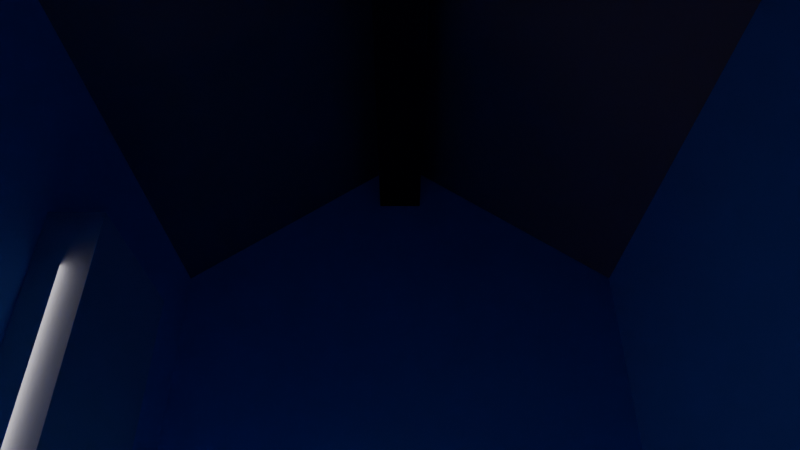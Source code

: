 # Source: models.blend  (saved by Blender 5.0.119; exported with 4.5.12 LTS)
import bpy
from mathutils import Matrix  # noqa: F401  (used for matrix-valued properties, if any)

bpy.ops.wm.read_factory_settings(use_empty=True)
scene = bpy.context.scene
scene.name = 'MainMenuBG'

# ---- materials (node trees are filled in below, after node groups)
mat_material_002 = bpy.data.materials.new('Material.002')
mat_material_001 = bpy.data.materials.new('Material.001')
mat_material = bpy.data.materials.new('Material')

# ---- material node trees
mat_material_002.use_nodes = True; mat_material_002.node_tree.nodes.clear()
_N = mat_material_002.node_tree.nodes; _L = mat_material_002.node_tree.links
n0 = _N.new('ShaderNodeBsdfPrincipled'); n0.name = 'Principled BSDF'; n0.location = (-200, 100)
n0.distribution = 'GGX'
n0.inputs[0].default_value = (0.2345, 0.4496, 1.0, 1.0)
n0.inputs[2].default_value = 0.9
n0.inputs[7].default_value = 0.8417
n1 = _N.new('ShaderNodeOutputMaterial'); n1.name = 'Material Output'; n1.location = (200, 100)
_L.new(n0.outputs[0], n1.inputs[0])
n1.is_active_output = True
mat_material_001.use_nodes = True; mat_material_001.node_tree.nodes.clear()
_N = mat_material_001.node_tree.nodes; _L = mat_material_001.node_tree.links
n0 = _N.new('ShaderNodeBsdfPrincipled'); n0.name = 'Principled BSDF'; n0.location = (-200, 100)
n0.inputs[0].default_value = (0.5577, 0.3923, 0.2763, 1.0)
n1 = _N.new('ShaderNodeOutputMaterial'); n1.name = 'Material Output'; n1.location = (200, 100)
_L.new(n0.outputs[0], n1.inputs[0])
n1.is_active_output = True
mat_material.use_nodes = True; mat_material.node_tree.nodes.clear()
_N = mat_material.node_tree.nodes; _L = mat_material.node_tree.links
n0 = _N.new('ShaderNodeBsdfPrincipled'); n0.name = 'Principled BSDF'; n0.location = (-200, 100)
n0.inputs[0].default_value = (0.115, 0.06572, 0.02849, 1.0)
n1 = _N.new('ShaderNodeOutputMaterial'); n1.name = 'Material Output'; n1.location = (200, 100)
_L.new(n0.outputs[0], n1.inputs[0])
n1.is_active_output = True

# ---- cameras
cam_camera_001 = bpy.data.cameras.new('Camera.001')
cam_camera_001.passepartout_alpha = 0.6081
cam_camera_001.lens = 30.0

# ---- lights
light_sun = bpy.data.lights.new('Sun', 'SUN')
light_sun.use_temperature = True
light_sun.temperature = 3276.0
light_sun.exposure = 5.0
light_area = bpy.data.lights.new('Area', 'AREA')
light_area.use_temperature = True
light_area.temperature = 6604.0
light_area.exposure = 1.472
light_area.energy = 30.8
light_area.size = 1.757
light_area.size_y = 1.0
light_sun_001 = bpy.data.lights.new('Sun.001', 'SUN')
light_sun_001.energy = 1.0

# ---- meshes
me_cube_001 = bpy.data.meshes.new('Cube.001')
me_cube_001.from_pydata([(-5.0, -7.5, 0.0), (-5.0, -7.5, 14.52), (-5.0, 7.5, 0.0), (-5.0, 7.5, 14.52), (5.0, -7.5, 0.0), (5.0, -7.5, 14.52), (5.0, 7.5, 0.0), (5.0, 7.5, 14.52), (-5.875, 8.278, -1.04), (-5.875, -8.278, -1.04), (-5.875, -8.278, 14.52), (-5.875, 8.278, 14.52), (5.875, 8.278, -1.04), (5.875, 8.278, 14.52), (5.875, -8.278, -1.04), (5.875, -8.278, 14.52)], [], [(0, 1, 3, 2), (2, 3, 7, 6), (6, 7, 5, 4), (4, 5, 1, 0), (2, 6, 4, 0), (9, 8, 11, 10), (8, 12, 13, 11), (12, 14, 15, 13), (14, 9, 10, 15), (8, 9, 14, 12), (5, 7, 13, 15), (3, 1, 10, 11), (1, 5, 15, 10), (7, 3, 11, 13)])
_uv = me_cube_001.uv_layers.new(name='UVMap')
_uv.uv.foreach_set('vector', [0.375, 0.0, 0.625, 0.0, 0.625, 0.25, 0.375, 0.25, 0.375, 0.25, 0.625, 0.25, 0.625, 0.5, 0.375, 0.5, 0.375, 0.5, 0.625, 0.5, 0.625, 0.75, 0.375, 0.75, 0.375, 0.75, 0.625, 0.75, 0.625, 1.0, 0.375, 1.0, 0.125, 0.5, 0.375, 0.5, 0.375, 0.75, 0.125, 0.75, 0.375, 0.0, 0.375, 0.25, 0.625, 0.25, 0.625, 0.0, 0.375, 0.25, 0.375, 0.5, 0.625, 0.5, 0.625, 0.25, 0.375, 0.5, 0.375, 0.75, 0.625, 0.75, 0.625, 0.5, 0.375, 0.75, 0.375, 1.0, 0.625, 1.0, 0.625, 0.75, 0.125, 0.5, 0.125, 0.75, 0.375, 0.75, 0.375, 0.5, 0.625, 0.75, 0.625, 0.5, 0.625, 0.5, 0.625, 0.75, 0.625, 0.25, 0.625, 0.0, 0.625, 0.0, 0.625, 0.25, 0.625, 1.0, 0.625, 0.75, 0.625, 0.75, 0.625, 1.0, 0.625, 0.5, 0.625, 0.25, 0.625, 0.25, 0.625, 0.5])
me_cube_001.materials.append(mat_material_002)
me_cube_001.update()
me_cube_002 = bpy.data.meshes.new('Cube.002')
me_cube_002.from_pydata([(-1.0, -1.0, -0.6727), (-1.0, -1.0, 1.0), (-1.0, 1.0, -0.6727), (-1.0, 1.0, 1.0), (1.0, -1.0, -0.6727), (1.0, -1.0, 1.0), (1.0, 1.0, -0.6727), (1.0, 1.0, 1.0)], [], [(0, 1, 3, 2), (2, 3, 7, 6), (6, 7, 5, 4), (4, 5, 1, 0), (2, 6, 4, 0), (7, 3, 1, 5)])
_uv = me_cube_002.uv_layers.new(name='UVMap')
_uv.uv.foreach_set('vector', [0.375, 0.0, 0.625, 0.0, 0.625, 0.25, 0.375, 0.25, 0.375, 0.25, 0.625, 0.25, 0.625, 0.5, 0.375, 0.5, 0.375, 0.5, 0.625, 0.5, 0.625, 0.75, 0.375, 0.75, 0.375, 0.75, 0.625, 0.75, 0.625, 1.0, 0.375, 1.0, 0.125, 0.5, 0.375, 0.5, 0.375, 0.75, 0.125, 0.75, 0.625, 0.5, 0.875, 0.5, 0.875, 0.75, 0.625, 0.75])
me_cube_002.materials.append(mat_material_001)
me_cube_002.update()
me_cube_003 = bpy.data.meshes.new('Cube.003')
me_cube_003.from_pydata([(-1.0, -1.0, -1.0), (-1.0, -1.0, 1.0), (-1.0, 1.0, -1.0), (-1.0, 1.0, 1.0), (1.0, -1.0, -1.0), (1.0, -1.0, 1.0), (1.0, 1.0, -1.0), (1.0, 1.0, 1.0)], [], [(0, 1, 3, 2), (2, 3, 7, 6), (6, 7, 5, 4), (4, 5, 1, 0), (2, 6, 4, 0), (7, 3, 1, 5)])
_uv = me_cube_003.uv_layers.new(name='UVMap')
_uv.uv.foreach_set('vector', [0.375, 0.0, 0.625, 0.0, 0.625, 0.25, 0.375, 0.25, 0.375, 0.25, 0.625, 0.25, 0.625, 0.5, 0.375, 0.5, 0.375, 0.5, 0.625, 0.5, 0.625, 0.75, 0.375, 0.75, 0.375, 0.75, 0.625, 0.75, 0.625, 1.0, 0.375, 1.0, 0.125, 0.5, 0.375, 0.5, 0.375, 0.75, 0.125, 0.75, 0.625, 0.5, 0.875, 0.5, 0.875, 0.75, 0.625, 0.75])
me_cube_003.materials.append(mat_material_001)
me_cube_003.update()
me_cube_004 = bpy.data.meshes.new('Cube.004')
me_cube_004.from_pydata([(-1.0, -1.0, -1.0), (-1.0, -1.0, 1.0), (-1.0, 1.0, -1.0), (-1.0, 1.0, 1.0), (1.0, -1.0, -1.0), (1.0, -1.0, 1.0), (1.0, 1.0, -1.0), (1.0, 1.0, 1.0)], [], [(0, 1, 3, 2), (2, 3, 7, 6), (6, 7, 5, 4), (4, 5, 1, 0), (2, 6, 4, 0), (7, 3, 1, 5)])
_uv = me_cube_004.uv_layers.new(name='UVMap')
_uv.uv.foreach_set('vector', [0.375, 0.0, 0.625, 0.0, 0.625, 0.25, 0.375, 0.25, 0.375, 0.25, 0.625, 0.25, 0.625, 0.5, 0.375, 0.5, 0.375, 0.5, 0.625, 0.5, 0.625, 0.75, 0.375, 0.75, 0.375, 0.75, 0.625, 0.75, 0.625, 1.0, 0.375, 1.0, 0.125, 0.5, 0.375, 0.5, 0.375, 0.75, 0.125, 0.75, 0.625, 0.5, 0.875, 0.5, 0.875, 0.75, 0.625, 0.75])
me_cube_004.materials.append(mat_material)
me_cube_004.update()
me_cube_005 = bpy.data.meshes.new('Cube.005')
me_cube_005.from_pydata([(-1.0, -1.0, -1.0), (-1.0, -1.0, 1.0), (-1.0, 1.0, -1.0), (-1.0, 1.0, 1.0), (1.0, -1.0, -1.0), (1.0, -1.0, 1.0), (1.0, 1.0, -1.0), (1.0, 1.0, 1.0)], [], [(0, 1, 3, 2), (2, 3, 7, 6), (6, 7, 5, 4), (4, 5, 1, 0), (2, 6, 4, 0), (7, 3, 1, 5)])
_uv = me_cube_005.uv_layers.new(name='UVMap')
_uv.uv.foreach_set('vector', [0.375, 0.0, 0.625, 0.0, 0.625, 0.25, 0.375, 0.25, 0.375, 0.25, 0.625, 0.25, 0.625, 0.5, 0.375, 0.5, 0.375, 0.5, 0.625, 0.5, 0.625, 0.75, 0.375, 0.75, 0.375, 0.75, 0.625, 0.75, 0.625, 1.0, 0.375, 1.0, 0.125, 0.5, 0.375, 0.5, 0.375, 0.75, 0.125, 0.75, 0.625, 0.5, 0.875, 0.5, 0.875, 0.75, 0.625, 0.75])
me_cube_005.update()

# ---- objects
ob_cube_001 = bpy.data.objects.new('Cube.001', me_cube_001)
ob_cube_002 = bpy.data.objects.new('Cube.002', me_cube_002)
ob_cube_003 = bpy.data.objects.new('Cube.003', me_cube_003)
ob_cube_004 = bpy.data.objects.new('Cube.004', me_cube_004)
ob_cube_005 = bpy.data.objects.new('Cube.005', me_cube_005)
ob_camera_001 = bpy.data.objects.new('Camera.001', cam_camera_001)
ob_sun = bpy.data.objects.new('Sun', light_sun)
ob_area = bpy.data.objects.new('Area', light_area)
ob_sun_001 = bpy.data.objects.new('Sun.001', light_sun_001)

# ---- transforms, parenting, visibility, modifiers, constraints
ob_cube_001.location = (0.0, 0.0, 0.0)
_m = ob_cube_001.modifiers.new('Boolean', 'BOOLEAN')
_m.object = ob_cube_005
ob_cube_002.location = (-4.743, 0.0, 8.547)
ob_cube_002.rotation_euler = (0.0, 0.9599, 0.0)
ob_cube_002.scale = (0.5, 9.9, 5.6)
ob_cube_003.location = (4.743, 0.0, 8.547)
ob_cube_003.rotation_euler = (0.0, 0.9599, -3.142)
ob_cube_003.scale = (0.5, 9.9, 5.6)
ob_cube_004.location = (0.0, 0.0, 10.57)
ob_cube_004.scale = (0.5, 11.3, 0.7)
ob_cube_005.location = (-5.176, 2.683, 3.068)
ob_cube_005.scale = (1.0, 1.398, 2.374)
ob_camera_001.location = (0.0, -6.536, 0.1067)
ob_camera_001.rotation_euler = (2.15, 0.0, 0.0)
ob_sun.location = (0.0, 0.0, 0.0)
ob_sun.rotation_euler = (0.0, -0.9425, 0.0)
ob_area.location = (-4.588, 2.617, 2.212)
ob_area.rotation_euler = (-0.0, -1.571, -6.283)
ob_area.scale = (2.69, 1.65, 2.67)
ob_sun_001.location = (0.0, 0.0, 0.0)
ob_sun_001.rotation_euler = (-0.0, 4.335, -0.0)

# ---- collection membership
scene.collection.objects.link(ob_cube_001)
scene.collection.objects.link(ob_cube_002)
scene.collection.objects.link(ob_cube_003)
scene.collection.objects.link(ob_cube_004)
scene.collection.objects.link(ob_cube_005)
scene.collection.objects.link(ob_camera_001)
scene.collection.objects.link(ob_sun)
scene.collection.objects.link(ob_area)
scene.collection.objects.link(ob_sun_001)

# ---- scene / render settings (as saved in the file)
scene.camera = ob_camera_001
scene.frame_start = 1; scene.frame_end = 1; scene.frame_set(1)
scene.render.engine = 'CYCLES'
scene.render.image_settings.exr_codec = 'NONE'
scene.render.resolution_x = 960
scene.render.resolution_y = 540
scene.render.use_bake_clear = False
scene.render.bake_margin = 0
scene.render.bake_bias = 0.0
scene.render.bake_samples = 0
scene.render.simplify_subdivision_render = 0
scene.render.simplify_child_particles_render = 0.0
scene.cycles.max_bounces = 24
scene.cycles.diffuse_bounces = 16
scene.cycles.fast_gi_method = 'ADD'
scene.eevee.use_volume_custom_range = False
scene.eevee.gtao_distance = 0.0
scene.eevee.use_fast_gi = False
scene.view_settings.white_balance_temperature = 0.0
scene.view_settings.white_balance_tint = 0.0
scene.view_settings.white_balance_whitepoint = (2.97, 0.5193, -0.0414)
bpy.context.view_layer.update()
